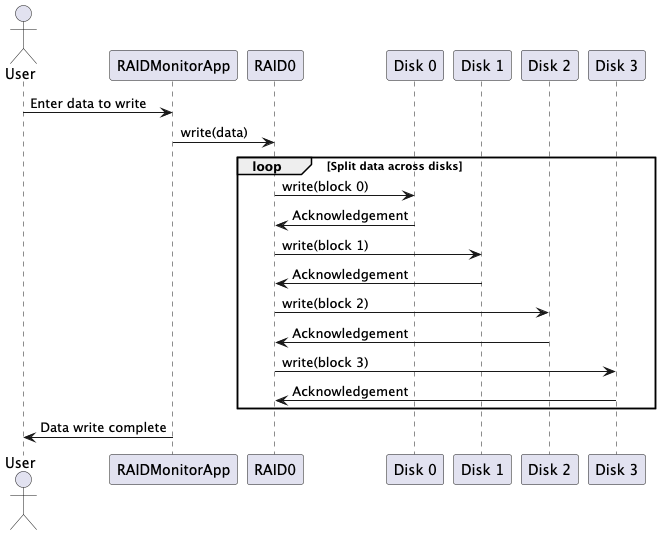

The diagram above was rendered by PlantUML. Its source (embedded in the PNG):
@startuml
actor User
participant "RAIDMonitorApp" as gui
participant "RAID0" as raid
participant "Disk 0" as disk0
participant "Disk 1" as disk1
participant "Disk 2" as disk2
participant "Disk 3" as disk3

User -> gui: Enter data to write
gui -> raid: write(data)
loop Split data across disks
    raid -> disk0: write(block 0)
    disk0 -> raid: Acknowledgement
    raid -> disk1: write(block 1)
    disk1 -> raid: Acknowledgement
    raid -> disk2: write(block 2)
    disk2 -> raid: Acknowledgement
    raid -> disk3: write(block 3)
    disk3 -> raid: Acknowledgement
end
gui -> User: Data write complete

@enduml